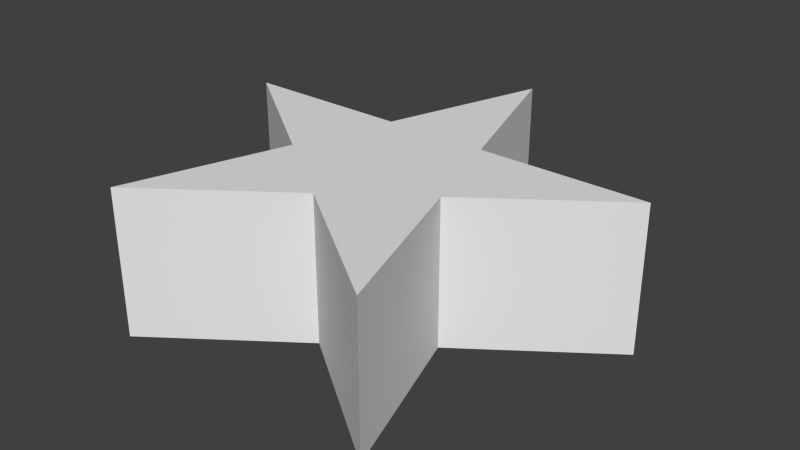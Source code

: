# Source: star.blend  (saved by Blender 2.72.0; exported with 4.5.12 LTS)
import bpy
from mathutils import Matrix  # noqa: F401  (used for matrix-valued properties, if any)

bpy.ops.wm.read_factory_settings(use_empty=True)
scene = bpy.context.scene
scene.name = 'Scene'

# ---- collections
col_collection_1 = bpy.data.collections.new('Collection 1'); scene.collection.children.link(col_collection_1)

# ---- materials (node trees are filled in below, after node groups)
mat_material = bpy.data.materials.new('Material')
mat_material.alpha_threshold = 0.0
mat_material.use_transparent_shadow = False
mat_material.roughness = 0.5
mat_material.line_color = (0.0, 0.0, 0.0, 1.0)

# ---- material node trees

# ---- world
world_world = bpy.data.worlds.new('World'); scene.world = world_world
world_world.color = (0.05088, 0.05088, 0.05088)
world_world.use_sun_shadow = False
world_world.sun_shadow_jitter_overblur = 0.0
world_world.cycles.sampling_method = 'MANUAL'
world_world.cycles.sample_map_resolution = 256

# ---- meshes
me_cube = bpy.data.meshes.new('Cube')
me_cube.from_pydata([(0.237, 0.1423, 0.0), (0.1462, -0.3725, 0.0), (-0.1477, -0.3725, 0.0), (-0.2385, 0.1423, 0.0), (-0.0007842, 0.4605, 0.0), (-0.0916, -0.05435, 0.0), (-0.0007841, -0.1759, 0.0), (-0.05691, 0.1423, 0.0), (0.05534, 0.1423, 0.0), (0.09003, -0.05435, 0.0)], [(4, 7), (8, 4), (5, 2), (1, 9)], [(0, 9, 8), (6, 4, 1), (6, 2, 4), (7, 5, 3)])
me_cube.materials.append(mat_material)
me_cube.use_remesh_preserve_volume = False
me_cube.use_remesh_preserve_attributes = False
me_cube.use_mirror_vertex_groups = False
me_cube.update()

# ---- objects
ob_cube = bpy.data.objects.new('Cube', me_cube)

# ---- transforms, parenting, visibility, modifiers, constraints
ob_cube.location = (0.003137, 0.0, 0.0)
ob_cube.scale = (4.0, 2.172, 4.0)
ob_cube.lock_rotations_4d = False
ob_cube.empty_display_type = 'ARROWS'
ob_cube.lineart.crease_threshold = 0.0
_m = ob_cube.modifiers.new('Solidify', 'SOLIDIFY')
_m.thickness = 0.157
_m.nonmanifold_thickness_mode = 'FIXED'
_m.nonmanifold_merge_threshold = 0.0003

# ---- collection membership
col_collection_1.objects.link(ob_cube)

# ---- scene / render settings (as saved in the file)
scene.frame_start = 1; scene.frame_end = 250; scene.frame_set(40)
scene.render.engine = 'BLENDER_EEVEE_NEXT'
scene.render.resolution_percentage = 50
scene.render.dither_intensity = 0.0
scene.cycles.use_denoising = False
scene.cycles.samples = 10
scene.cycles.sampling_pattern = 'TABULATED_SOBOL'
scene.cycles.light_sampling_threshold = 0.0
scene.cycles.use_adaptive_sampling = False
scene.cycles.use_light_tree = False
scene.cycles.blur_glossy = 0.0
scene.cycles.pixel_filter_type = 'GAUSSIAN'
scene.cycles.sample_clamp_indirect = 0.0
scene.view_settings.view_transform = 'Standard'
bpy.context.view_layer.update()

# ---- added for rendering (the .blend has no active camera and no usable light): camera, sun
cam_auto = bpy.data.cameras.new('AutoCamera')
cam_auto.lens = 50.0
cam_auto.sensor_width = 36.0
cam_auto.clip_end = 1000.0
ob_auto_camera = bpy.data.objects.new('AutoCamera', cam_auto)
scene.collection.objects.link(ob_auto_camera)
ob_auto_camera.location = (2.49724, -2.9012, 2.31179)
ob_auto_camera.rotation_euler = (1.09748, -7.21219e-08, 0.694738)
scene.camera = ob_auto_camera
light_auto_sun = bpy.data.lights.new('AutoSun', 'SUN')
light_auto_sun.energy = 3.0
light_auto_sun.angle = 0.0523599
ob_auto_sun = bpy.data.objects.new('AutoSun', light_auto_sun)
scene.collection.objects.link(ob_auto_sun)
ob_auto_sun.rotation_euler = (0.872665, 0.174533, 0.523599)
bpy.context.view_layer.update()
